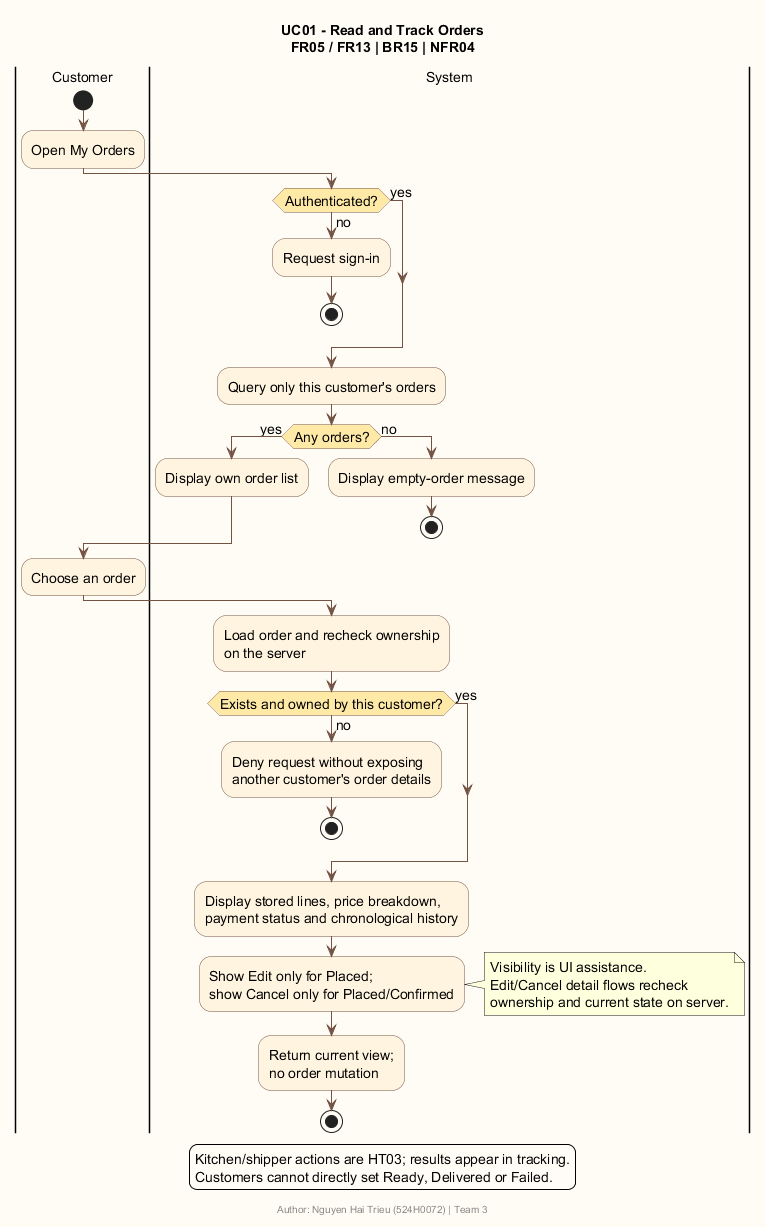

The diagram above was rendered by PlantUML. Its source (embedded in the PNG):
@startuml
title UC01 - Read and Track Orders\nFR05 / FR13 | BR15 | NFR04
footer Author: Nguyen Hai Trieu (524H0072) | Team 3
skinparam backgroundColor #FFFCF5
skinparam shadowing false
skinparam defaultFontName SansSerif
skinparam defaultFontSize 14
skinparam activityBackgroundColor #FFF4DF
skinparam activityBorderColor #735344
skinparam activityDiamondBackgroundColor #FFE9A7
skinparam activityDiamondBorderColor #735344
skinparam ArrowColor #735344
|Customer|
start
:Open My Orders;
|System|
if (Authenticated?) then (yes)
else (no)
 :Request sign-in;
 stop
endif
:Query only this customer's orders;
if (Any orders?) then (yes)
 :Display own order list;
else (no)
 :Display empty-order message;
 stop
endif
|Customer|
:Choose an order;
|System|
:Load order and recheck ownership\non the server;
if (Exists and owned by this customer?) then (yes)
else (no)
 :Deny request without exposing\nanother customer's order details;
 stop
endif
:Display stored lines, price breakdown,\npayment status and chronological history;
:Show Edit only for Placed;\nshow Cancel only for Placed/Confirmed;
note right
  Visibility is UI assistance.
  Edit/Cancel detail flows recheck
  ownership and current state on server.
end note
:Return current view;\nno order mutation;
stop
legend bottom
  Kitchen/shipper actions are HT03; results appear in tracking.
  Customers cannot directly set Ready, Delivered or Failed.
endlegend
@enduml